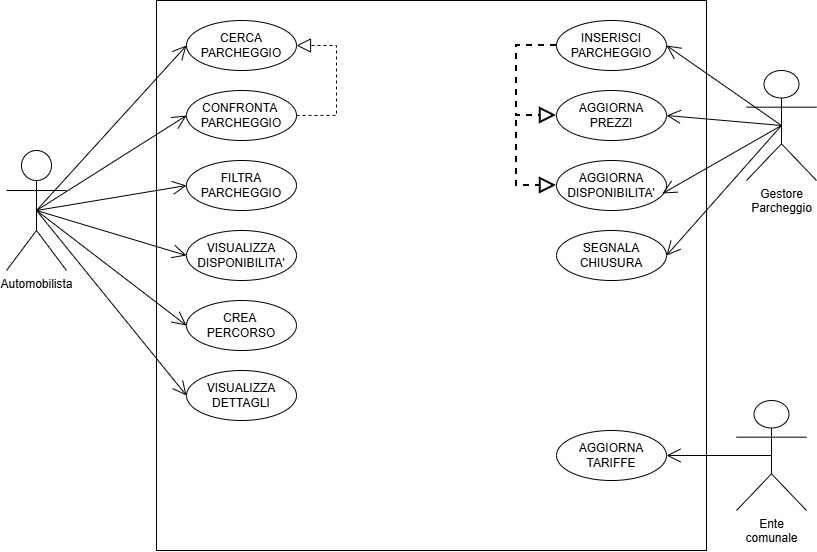

The diagram above was exported from draw.io. Its source (the exported page's mxGraphModel, read from the mxfile embedded in the PNG):
<mxGraphModel dx="1662" dy="873" grid="1" gridSize="10" guides="1" tooltips="1" connect="1" arrows="1" fold="1" page="1" pageScale="1" pageWidth="827" pageHeight="1169" math="0" shadow="0">
  <root>
    <mxCell id="0" />
    <mxCell id="1" parent="0" />
    <mxCell id="BOwGstZnD9ko06KOyp1s-1" parent="1" style="whiteSpace=wrap;html=1;aspect=fixed;" value="" vertex="1">
      <mxGeometry height="550" width="550" x="150" y="130" as="geometry" />
    </mxCell>
    <mxCell id="BOwGstZnD9ko06KOyp1s-9" parent="1" style="shape=umlActor;verticalLabelPosition=bottom;verticalAlign=top;html=1;" value="Automobilista&lt;div&gt;&lt;br&gt;&lt;/div&gt;" vertex="1">
      <mxGeometry height="120" width="60" y="280" as="geometry" />
    </mxCell>
    <mxCell id="BOwGstZnD9ko06KOyp1s-10" parent="1" style="shape=umlActor;verticalLabelPosition=bottom;verticalAlign=top;html=1;" value="Gestore&lt;div&gt;Parcheggio&lt;/div&gt;" vertex="1">
      <mxGeometry height="110" width="70" x="740" y="200" as="geometry" />
    </mxCell>
    <mxCell id="BOwGstZnD9ko06KOyp1s-16" parent="1" style="ellipse;whiteSpace=wrap;html=1;" value="CERCA PARCHEGGIO" vertex="1">
      <mxGeometry height="50" width="110" x="180" y="150" as="geometry" />
    </mxCell>
    <mxCell id="BOwGstZnD9ko06KOyp1s-17" parent="1" style="ellipse;whiteSpace=wrap;html=1;" value="CONFRONTA&amp;nbsp;&lt;div&gt;PARCHEGGIO&lt;/div&gt;" vertex="1">
      <mxGeometry height="50" width="110" x="180" y="220" as="geometry" />
    </mxCell>
    <mxCell id="BOwGstZnD9ko06KOyp1s-18" parent="1" style="ellipse;whiteSpace=wrap;html=1;" value="FILTRA PARCHEGGIO" vertex="1">
      <mxGeometry height="50" width="110" x="180" y="290" as="geometry" />
    </mxCell>
    <mxCell id="BOwGstZnD9ko06KOyp1s-19" parent="1" style="ellipse;whiteSpace=wrap;html=1;" value="VISUALIZZA&lt;div&gt;DISPONIBILITA'&lt;/div&gt;" vertex="1">
      <mxGeometry height="50" width="110" x="180" y="360" as="geometry" />
    </mxCell>
    <mxCell id="BOwGstZnD9ko06KOyp1s-20" parent="1" style="ellipse;whiteSpace=wrap;html=1;" value="CREA&amp;nbsp;&lt;div&gt;PERCORSO&lt;/div&gt;" vertex="1">
      <mxGeometry height="50" width="110" x="180" y="430" as="geometry" />
    </mxCell>
    <mxCell id="BOwGstZnD9ko06KOyp1s-21" parent="1" style="shape=umlActor;verticalLabelPosition=bottom;verticalAlign=top;html=1;" value="Ente&lt;div&gt;comunale&lt;/div&gt;" vertex="1">
      <mxGeometry height="110" width="70" x="730" y="530" as="geometry" />
    </mxCell>
    <mxCell id="BOwGstZnD9ko06KOyp1s-22" parent="1" style="ellipse;whiteSpace=wrap;html=1;" value="VISUALIZZA&lt;div&gt;DETTAGLI&lt;/div&gt;" vertex="1">
      <mxGeometry height="50" width="110" x="180" y="500" as="geometry" />
    </mxCell>
    <mxCell id="BOwGstZnD9ko06KOyp1s-23" parent="1" style="ellipse;whiteSpace=wrap;html=1;" value="INSERISCI PARCHEGGIO" vertex="1">
      <mxGeometry height="50" width="110" x="550" y="150" as="geometry" />
    </mxCell>
    <mxCell id="BOwGstZnD9ko06KOyp1s-24" parent="1" style="ellipse;whiteSpace=wrap;html=1;" value="AGGIORNA&lt;div&gt;PREZZI&lt;/div&gt;" vertex="1">
      <mxGeometry height="50" width="110" x="550" y="220" as="geometry" />
    </mxCell>
    <mxCell id="BOwGstZnD9ko06KOyp1s-25" parent="1" style="ellipse;whiteSpace=wrap;html=1;" value="AGGIORNA DISPONIBILITA'" vertex="1">
      <mxGeometry height="50" width="110" x="550" y="290" as="geometry" />
    </mxCell>
    <mxCell id="BOwGstZnD9ko06KOyp1s-26" parent="1" style="ellipse;whiteSpace=wrap;html=1;" value="SEGNALA CHIUSURA" vertex="1">
      <mxGeometry height="50" width="110" x="550" y="360" as="geometry" />
    </mxCell>
    <mxCell id="BOwGstZnD9ko06KOyp1s-27" parent="1" style="ellipse;whiteSpace=wrap;html=1;" value="AGGIORNA&lt;div&gt;TARIFFE&lt;/div&gt;" vertex="1">
      <mxGeometry height="50" width="110" x="550" y="560" as="geometry" />
    </mxCell>
    <mxCell id="BOwGstZnD9ko06KOyp1s-28" edge="1" parent="1" source="BOwGstZnD9ko06KOyp1s-23" style="endArrow=block;dashed=1;endFill=0;endSize=12;html=1;rounded=0;entryX=0;entryY=0.5;entryDx=0;entryDy=0;exitX=0;exitY=0.5;exitDx=0;exitDy=0;strokeWidth=2;" target="BOwGstZnD9ko06KOyp1s-24" value="">
      <mxGeometry relative="1" width="160" as="geometry">
        <Array as="points">
          <mxPoint x="510" y="175" />
          <mxPoint x="510" y="245" />
        </Array>
        <mxPoint x="400" y="199" as="sourcePoint" />
        <mxPoint x="560" y="199" as="targetPoint" />
      </mxGeometry>
    </mxCell>
    <mxCell id="BOwGstZnD9ko06KOyp1s-29" edge="1" parent="1" style="endArrow=block;dashed=1;endFill=0;endSize=12;html=1;rounded=0;entryX=0;entryY=0.5;entryDx=0;entryDy=0;strokeWidth=2;" target="BOwGstZnD9ko06KOyp1s-25" value="">
      <mxGeometry relative="1" width="160" as="geometry">
        <Array as="points">
          <mxPoint x="510" y="315" />
        </Array>
        <mxPoint x="510" y="250" as="sourcePoint" />
        <mxPoint x="600" y="340" as="targetPoint" />
      </mxGeometry>
    </mxCell>
    <mxCell id="BOwGstZnD9ko06KOyp1s-30" edge="1" parent="1" source="BOwGstZnD9ko06KOyp1s-9" style="endArrow=open;endFill=1;endSize=12;html=1;rounded=0;entryX=0;entryY=0.5;entryDx=0;entryDy=0;exitX=0.5;exitY=0.5;exitDx=0;exitDy=0;exitPerimeter=0;" target="BOwGstZnD9ko06KOyp1s-16" value="">
      <mxGeometry relative="1" width="160" as="geometry">
        <mxPoint x="70" y="270" as="sourcePoint" />
        <mxPoint x="230" y="270" as="targetPoint" />
      </mxGeometry>
    </mxCell>
    <mxCell id="BOwGstZnD9ko06KOyp1s-31" edge="1" parent="1" source="BOwGstZnD9ko06KOyp1s-17" style="endArrow=block;dashed=1;endFill=0;endSize=12;html=1;rounded=0;entryX=1;entryY=0.5;entryDx=0;entryDy=0;exitX=1;exitY=0.5;exitDx=0;exitDy=0;" target="BOwGstZnD9ko06KOyp1s-16" value="">
      <mxGeometry relative="1" width="160" as="geometry">
        <Array as="points">
          <mxPoint x="330" y="245" />
          <mxPoint x="330" y="175" />
        </Array>
        <mxPoint x="310" y="230" as="sourcePoint" />
        <mxPoint x="470" y="230" as="targetPoint" />
      </mxGeometry>
    </mxCell>
    <mxCell id="BOwGstZnD9ko06KOyp1s-32" edge="1" parent="1" source="BOwGstZnD9ko06KOyp1s-9" style="endArrow=open;endFill=1;endSize=12;html=1;rounded=0;entryX=0;entryY=0.5;entryDx=0;entryDy=0;exitX=0.5;exitY=0.5;exitDx=0;exitDy=0;exitPerimeter=0;" target="BOwGstZnD9ko06KOyp1s-17" value="">
      <mxGeometry relative="1" width="160" as="geometry">
        <mxPoint x="70" y="270" as="sourcePoint" />
        <mxPoint x="230" y="270" as="targetPoint" />
      </mxGeometry>
    </mxCell>
    <mxCell id="BOwGstZnD9ko06KOyp1s-33" edge="1" parent="1" source="BOwGstZnD9ko06KOyp1s-9" style="endArrow=open;endFill=1;endSize=12;html=1;rounded=0;entryX=0;entryY=0.5;entryDx=0;entryDy=0;exitX=0.5;exitY=0.5;exitDx=0;exitDy=0;exitPerimeter=0;" target="BOwGstZnD9ko06KOyp1s-18" value="">
      <mxGeometry relative="1" width="160" as="geometry">
        <mxPoint x="70" y="270" as="sourcePoint" />
        <mxPoint x="230" y="270" as="targetPoint" />
      </mxGeometry>
    </mxCell>
    <mxCell id="BOwGstZnD9ko06KOyp1s-34" edge="1" parent="1" source="BOwGstZnD9ko06KOyp1s-9" style="endArrow=open;endFill=1;endSize=12;html=1;rounded=0;exitX=0.5;exitY=0.5;exitDx=0;exitDy=0;exitPerimeter=0;entryX=0;entryY=0.5;entryDx=0;entryDy=0;" target="BOwGstZnD9ko06KOyp1s-19" value="">
      <mxGeometry relative="1" width="160" as="geometry">
        <mxPoint x="250" y="340" as="sourcePoint" />
        <mxPoint x="410" y="340" as="targetPoint" />
      </mxGeometry>
    </mxCell>
    <mxCell id="BOwGstZnD9ko06KOyp1s-35" edge="1" parent="1" source="BOwGstZnD9ko06KOyp1s-9" style="endArrow=open;endFill=1;endSize=12;html=1;rounded=0;exitX=0.5;exitY=0.5;exitDx=0;exitDy=0;exitPerimeter=0;entryX=0;entryY=0.5;entryDx=0;entryDy=0;" target="BOwGstZnD9ko06KOyp1s-20" value="">
      <mxGeometry relative="1" width="160" as="geometry">
        <mxPoint x="250" y="340" as="sourcePoint" />
        <mxPoint x="410" y="340" as="targetPoint" />
      </mxGeometry>
    </mxCell>
    <mxCell id="BOwGstZnD9ko06KOyp1s-36" edge="1" parent="1" source="BOwGstZnD9ko06KOyp1s-9" style="endArrow=open;endFill=1;endSize=12;html=1;rounded=0;exitX=0.5;exitY=0.5;exitDx=0;exitDy=0;exitPerimeter=0;entryX=0;entryY=0.5;entryDx=0;entryDy=0;" target="BOwGstZnD9ko06KOyp1s-22" value="">
      <mxGeometry relative="1" width="160" as="geometry">
        <mxPoint x="250" y="340" as="sourcePoint" />
        <mxPoint x="410" y="340" as="targetPoint" />
      </mxGeometry>
    </mxCell>
    <mxCell id="BOwGstZnD9ko06KOyp1s-37" edge="1" parent="1" source="BOwGstZnD9ko06KOyp1s-10" style="endArrow=open;endFill=1;endSize=12;html=1;rounded=0;entryX=1;entryY=0.5;entryDx=0;entryDy=0;exitX=0.5;exitY=0.5;exitDx=0;exitDy=0;exitPerimeter=0;" target="BOwGstZnD9ko06KOyp1s-23" value="">
      <mxGeometry relative="1" width="160" as="geometry">
        <mxPoint x="630" y="340" as="sourcePoint" />
        <mxPoint x="790" y="340" as="targetPoint" />
      </mxGeometry>
    </mxCell>
    <mxCell id="BOwGstZnD9ko06KOyp1s-38" edge="1" parent="1" source="BOwGstZnD9ko06KOyp1s-10" style="endArrow=open;endFill=1;endSize=12;html=1;rounded=0;entryX=1;entryY=0.5;entryDx=0;entryDy=0;exitX=0.5;exitY=0.5;exitDx=0;exitDy=0;exitPerimeter=0;" target="BOwGstZnD9ko06KOyp1s-24" value="">
      <mxGeometry relative="1" width="160" as="geometry">
        <mxPoint x="630" y="340" as="sourcePoint" />
        <mxPoint x="790" y="340" as="targetPoint" />
      </mxGeometry>
    </mxCell>
    <mxCell id="BOwGstZnD9ko06KOyp1s-39" edge="1" parent="1" source="BOwGstZnD9ko06KOyp1s-10" style="endArrow=open;endFill=1;endSize=12;html=1;rounded=0;exitX=0.5;exitY=0.5;exitDx=0;exitDy=0;exitPerimeter=0;entryX=0.964;entryY=0.66;entryDx=0;entryDy=0;entryPerimeter=0;" target="BOwGstZnD9ko06KOyp1s-25" value="">
      <mxGeometry relative="1" width="160" as="geometry">
        <mxPoint x="630" y="340" as="sourcePoint" />
        <mxPoint x="790" y="340" as="targetPoint" />
      </mxGeometry>
    </mxCell>
    <mxCell id="BOwGstZnD9ko06KOyp1s-40" edge="1" parent="1" source="BOwGstZnD9ko06KOyp1s-10" style="endArrow=open;endFill=1;endSize=12;html=1;rounded=0;entryX=1;entryY=0.5;entryDx=0;entryDy=0;exitX=0.5;exitY=0.5;exitDx=0;exitDy=0;exitPerimeter=0;" target="BOwGstZnD9ko06KOyp1s-26" value="">
      <mxGeometry relative="1" width="160" as="geometry">
        <mxPoint x="630" y="340" as="sourcePoint" />
        <mxPoint x="790" y="340" as="targetPoint" />
      </mxGeometry>
    </mxCell>
    <mxCell id="BOwGstZnD9ko06KOyp1s-41" edge="1" parent="1" source="BOwGstZnD9ko06KOyp1s-21" style="endArrow=open;endFill=1;endSize=12;html=1;rounded=0;entryX=1;entryY=0.5;entryDx=0;entryDy=0;exitX=0.5;exitY=0.5;exitDx=0;exitDy=0;exitPerimeter=0;" target="BOwGstZnD9ko06KOyp1s-27" value="">
      <mxGeometry relative="1" width="160" as="geometry">
        <mxPoint x="630" y="340" as="sourcePoint" />
        <mxPoint x="790" y="340" as="targetPoint" />
      </mxGeometry>
    </mxCell>
  </root>
</mxGraphModel>